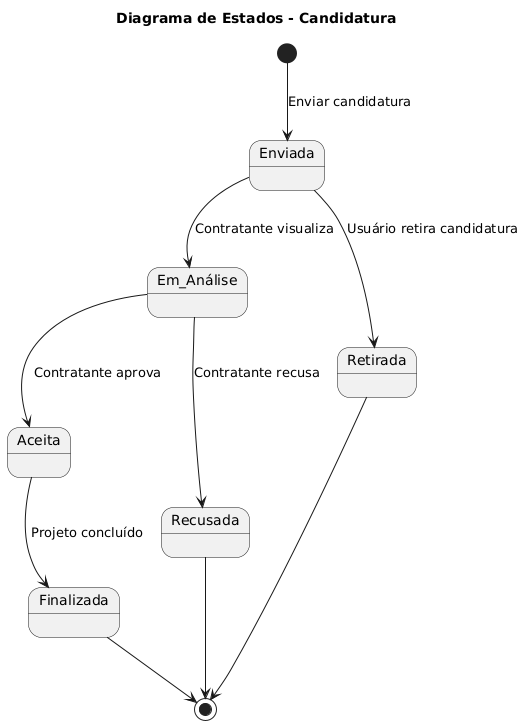

The diagram above was rendered by PlantUML. Its source (embedded in the PNG):
@startuml
title Diagrama de Estados - Candidatura

[*] --> Enviada : Enviar candidatura

Enviada --> Em_Análise : Contratante visualiza
Enviada --> Retirada : Usuário retira candidatura

Em_Análise --> Aceita : Contratante aprova
Em_Análise --> Recusada : Contratante recusa

Aceita --> Finalizada : Projeto concluído
Recusada --> [*]
Retirada --> [*]
Finalizada --> [*]
@enduml